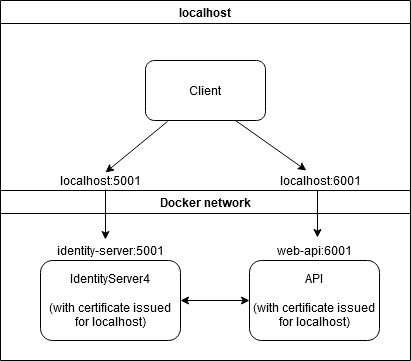

The diagram above was exported from draw.io. Its source (the exported page's mxGraphModel, read from the mxfile embedded in the PNG):
<mxGraphModel dx="1422" dy="763" grid="1" gridSize="10" guides="1" tooltips="1" connect="1" arrows="1" fold="1" page="1" pageScale="1" pageWidth="827" pageHeight="1169" math="0" shadow="0">
  <root>
    <mxCell id="0" />
    <mxCell id="1" parent="0" />
    <mxCell id="KsPI68WJuI8WIHzUn7lj-1" value="localhost" style="swimlane;" vertex="1" parent="1">
      <mxGeometry x="40" y="60" width="410" height="190" as="geometry">
        <mxRectangle x="100" y="130" width="80" height="23" as="alternateBounds" />
      </mxGeometry>
    </mxCell>
    <mxCell id="KsPI68WJuI8WIHzUn7lj-4" value="&lt;div&gt;Client&lt;/div&gt;" style="rounded=1;whiteSpace=wrap;html=1;" vertex="1" parent="KsPI68WJuI8WIHzUn7lj-1">
      <mxGeometry x="145" y="60" width="120" height="60" as="geometry" />
    </mxCell>
    <mxCell id="KsPI68WJuI8WIHzUn7lj-21" value="Docker network" style="swimlane;" vertex="1" parent="1">
      <mxGeometry x="40" y="250" width="410" height="170" as="geometry">
        <mxRectangle x="100" y="130" width="80" height="23" as="alternateBounds" />
      </mxGeometry>
    </mxCell>
    <mxCell id="KsPI68WJuI8WIHzUn7lj-22" value="&lt;div&gt;IdentityServer4&lt;/div&gt;&lt;div&gt;&lt;br&gt;&lt;/div&gt;&lt;div&gt;(with certificate issued for localhost)&lt;/div&gt;" style="rounded=1;whiteSpace=wrap;html=1;" vertex="1" parent="KsPI68WJuI8WIHzUn7lj-21">
      <mxGeometry x="40" y="70" width="140" height="80" as="geometry" />
    </mxCell>
    <mxCell id="KsPI68WJuI8WIHzUn7lj-23" value="&lt;div&gt;API&lt;/div&gt;&lt;div&gt;&lt;br&gt;&lt;/div&gt;&lt;div&gt;(with certificate issued for localhost)&lt;/div&gt;" style="rounded=1;whiteSpace=wrap;html=1;" vertex="1" parent="KsPI68WJuI8WIHzUn7lj-21">
      <mxGeometry x="249" y="70" width="130" height="80" as="geometry" />
    </mxCell>
    <mxCell id="KsPI68WJuI8WIHzUn7lj-25" value="&lt;div&gt;web-api:6001&lt;/div&gt;" style="text;html=1;align=center;verticalAlign=middle;resizable=0;points=[];autosize=1;" vertex="1" parent="KsPI68WJuI8WIHzUn7lj-21">
      <mxGeometry x="269" y="50" width="90" height="20" as="geometry" />
    </mxCell>
    <mxCell id="KsPI68WJuI8WIHzUn7lj-26" value="&lt;div&gt;identity-server:5001&lt;/div&gt;" style="text;html=1;align=center;verticalAlign=middle;resizable=0;points=[];autosize=1;" vertex="1" parent="KsPI68WJuI8WIHzUn7lj-21">
      <mxGeometry x="50" y="50" width="120" height="20" as="geometry" />
    </mxCell>
    <mxCell id="KsPI68WJuI8WIHzUn7lj-29" value="" style="endArrow=classic;startArrow=classic;html=1;exitX=1;exitY=0.5;exitDx=0;exitDy=0;entryX=0;entryY=0.5;entryDx=0;entryDy=0;" edge="1" parent="KsPI68WJuI8WIHzUn7lj-21" source="KsPI68WJuI8WIHzUn7lj-22" target="KsPI68WJuI8WIHzUn7lj-23">
      <mxGeometry width="50" height="50" relative="1" as="geometry">
        <mxPoint x="190" y="130" as="sourcePoint" />
        <mxPoint x="240" y="80" as="targetPoint" />
      </mxGeometry>
    </mxCell>
    <mxCell id="KsPI68WJuI8WIHzUn7lj-27" value="" style="endArrow=classic;html=1;exitX=0.75;exitY=1;exitDx=0;exitDy=0;" edge="1" parent="1" source="KsPI68WJuI8WIHzUn7lj-4" target="KsPI68WJuI8WIHzUn7lj-31">
      <mxGeometry width="50" height="50" relative="1" as="geometry">
        <mxPoint x="280" y="142" as="sourcePoint" />
        <mxPoint x="340" y="150" as="targetPoint" />
      </mxGeometry>
    </mxCell>
    <mxCell id="KsPI68WJuI8WIHzUn7lj-28" value="" style="endArrow=classic;html=1;exitX=0.183;exitY=1.017;exitDx=0;exitDy=0;exitPerimeter=0;entryX=0.55;entryY=0.1;entryDx=0;entryDy=0;entryPerimeter=0;" edge="1" parent="1" source="KsPI68WJuI8WIHzUn7lj-4" target="KsPI68WJuI8WIHzUn7lj-30">
      <mxGeometry width="50" height="50" relative="1" as="geometry">
        <mxPoint x="298.03999999999996" y="141.98000000000002" as="sourcePoint" />
        <mxPoint x="350.66944411379586" y="300" as="targetPoint" />
      </mxGeometry>
    </mxCell>
    <mxCell id="KsPI68WJuI8WIHzUn7lj-30" value="&lt;div&gt;localhost:5001&lt;/div&gt;" style="text;html=1;align=center;verticalAlign=middle;resizable=0;points=[];autosize=1;" vertex="1" parent="1">
      <mxGeometry x="90" y="230" width="100" height="20" as="geometry" />
    </mxCell>
    <mxCell id="KsPI68WJuI8WIHzUn7lj-31" value="&lt;div&gt;localhost:6001&lt;/div&gt;" style="text;html=1;align=center;verticalAlign=middle;resizable=0;points=[];autosize=1;" vertex="1" parent="1">
      <mxGeometry x="310" y="230" width="100" height="20" as="geometry" />
    </mxCell>
    <mxCell id="KsPI68WJuI8WIHzUn7lj-32" value="" style="endArrow=classic;html=1;exitX=0.55;exitY=0.95;exitDx=0;exitDy=0;exitPerimeter=0;entryX=0.458;entryY=-0.05;entryDx=0;entryDy=0;entryPerimeter=0;" edge="1" parent="1" source="KsPI68WJuI8WIHzUn7lj-30" target="KsPI68WJuI8WIHzUn7lj-26">
      <mxGeometry width="50" height="50" relative="1" as="geometry">
        <mxPoint x="206.96000000000004" y="141.01999999999998" as="sourcePoint" />
        <mxPoint x="145" y="232" as="targetPoint" />
      </mxGeometry>
    </mxCell>
    <mxCell id="KsPI68WJuI8WIHzUn7lj-35" value="" style="endArrow=classic;html=1;entryX=0.533;entryY=-0.15;entryDx=0;entryDy=0;entryPerimeter=0;" edge="1" parent="1" target="KsPI68WJuI8WIHzUn7lj-25">
      <mxGeometry width="50" height="50" relative="1" as="geometry">
        <mxPoint x="357" y="250" as="sourcePoint" />
        <mxPoint x="144.96000000000004" y="299" as="targetPoint" />
      </mxGeometry>
    </mxCell>
  </root>
</mxGraphModel>